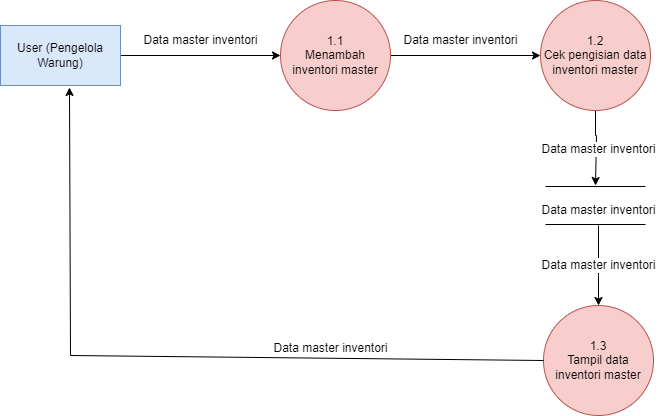

The diagram above was exported from draw.io. Its source (the exported page's mxGraphModel, read from the mxfile embedded in the PNG):
<mxGraphModel dx="794" dy="459" grid="1" gridSize="10" guides="1" tooltips="1" connect="1" arrows="1" fold="1" page="1" pageScale="1" pageWidth="850" pageHeight="1100" math="0" shadow="0">
  <root>
    <mxCell id="0" />
    <mxCell id="1" parent="0" />
    <mxCell id="QOEGryxygl57YnGyu1L9-1" style="edgeStyle=orthogonalEdgeStyle;rounded=0;orthogonalLoop=1;jettySize=auto;html=1;entryX=0;entryY=0.5;entryDx=0;entryDy=0;" parent="1" source="4bgEMqiGWm1VM6ku9c0--1" target="Wm245h9opatdkb-J6Uga-1" edge="1">
      <mxGeometry relative="1" as="geometry" />
    </mxCell>
    <mxCell id="4bgEMqiGWm1VM6ku9c0--1" value="User (Pengelola Warung)" style="rounded=0;whiteSpace=wrap;html=1;fillColor=#dae8fc;strokeColor=#6c8ebf;" parent="1" vertex="1">
      <mxGeometry x="120" y="80" width="120" height="60" as="geometry" />
    </mxCell>
    <mxCell id="Puh3rRFnQpf2xOHNs6TN-2" style="edgeStyle=orthogonalEdgeStyle;rounded=0;orthogonalLoop=1;jettySize=auto;html=1;entryX=0;entryY=0.5;entryDx=0;entryDy=0;" parent="1" source="Wm245h9opatdkb-J6Uga-1" target="wt3FOsB3Co9c10rsflAO-1" edge="1">
      <mxGeometry relative="1" as="geometry" />
    </mxCell>
    <mxCell id="Wm245h9opatdkb-J6Uga-1" value="1.1&lt;br&gt;Menambah inventori master" style="ellipse;whiteSpace=wrap;html=1;aspect=fixed;fillColor=#f8cecc;strokeColor=#b85450;" parent="1" vertex="1">
      <mxGeometry x="400" y="55" width="110" height="110" as="geometry" />
    </mxCell>
    <mxCell id="Puh3rRFnQpf2xOHNs6TN-5" style="edgeStyle=orthogonalEdgeStyle;rounded=0;orthogonalLoop=1;jettySize=auto;html=1;" parent="1" source="wt3FOsB3Co9c10rsflAO-1" edge="1">
      <mxGeometry relative="1" as="geometry">
        <mxPoint x="715" y="240" as="targetPoint" />
        <Array as="points">
          <mxPoint x="715" y="190" />
          <mxPoint x="716" y="190" />
        </Array>
      </mxGeometry>
    </mxCell>
    <mxCell id="Puh3rRFnQpf2xOHNs6TN-8" value="&lt;font style=&quot;font-size: 12px;&quot;&gt;Data master inventori&lt;/font&gt;" style="edgeLabel;html=1;align=center;verticalAlign=middle;resizable=0;points=[];" parent="Puh3rRFnQpf2xOHNs6TN-5" vertex="1" connectable="0">
      <mxGeometry x="0.0251" y="2" relative="1" as="geometry">
        <mxPoint as="offset" />
      </mxGeometry>
    </mxCell>
    <mxCell id="wt3FOsB3Co9c10rsflAO-1" value="1.2&lt;br&gt;Cek pengisian data inventori master" style="ellipse;whiteSpace=wrap;html=1;aspect=fixed;fillColor=#f8cecc;strokeColor=#b85450;" parent="1" vertex="1">
      <mxGeometry x="660" y="55" width="110" height="110" as="geometry" />
    </mxCell>
    <mxCell id="Puh3rRFnQpf2xOHNs6TN-1" value="Data master inventori" style="text;html=1;align=center;verticalAlign=middle;resizable=0;points=[];autosize=1;strokeColor=none;fillColor=none;" parent="1" vertex="1">
      <mxGeometry x="250" y="80" width="140" height="30" as="geometry" />
    </mxCell>
    <mxCell id="Puh3rRFnQpf2xOHNs6TN-3" value="Data master inventori" style="text;html=1;align=center;verticalAlign=middle;resizable=0;points=[];autosize=1;strokeColor=none;fillColor=none;" parent="1" vertex="1">
      <mxGeometry x="510" y="80" width="140" height="30" as="geometry" />
    </mxCell>
    <mxCell id="Puh3rRFnQpf2xOHNs6TN-4" value="" style="shape=link;html=1;rounded=0;width=38;" parent="1" edge="1">
      <mxGeometry width="100" relative="1" as="geometry">
        <mxPoint x="665" y="260" as="sourcePoint" />
        <mxPoint x="765" y="260" as="targetPoint" />
      </mxGeometry>
    </mxCell>
    <mxCell id="Puh3rRFnQpf2xOHNs6TN-12" value="&lt;font style=&quot;font-size: 12px;&quot;&gt;Data master inventori&lt;/font&gt;" style="edgeStyle=orthogonalEdgeStyle;rounded=0;orthogonalLoop=1;jettySize=auto;html=1;entryX=0.5;entryY=0;entryDx=0;entryDy=0;" parent="1" source="Puh3rRFnQpf2xOHNs6TN-9" target="Puh3rRFnQpf2xOHNs6TN-11" edge="1">
      <mxGeometry relative="1" as="geometry">
        <Array as="points">
          <mxPoint x="718" y="330" />
          <mxPoint x="718" y="330" />
        </Array>
      </mxGeometry>
    </mxCell>
    <mxCell id="Puh3rRFnQpf2xOHNs6TN-9" value="Data master inventori" style="text;html=1;align=center;verticalAlign=middle;resizable=0;points=[];autosize=1;strokeColor=none;fillColor=none;" parent="1" vertex="1">
      <mxGeometry x="648" y="250" width="140" height="30" as="geometry" />
    </mxCell>
    <mxCell id="Puh3rRFnQpf2xOHNs6TN-11" value="1.3&lt;br&gt;Tampil data inventori master" style="ellipse;whiteSpace=wrap;html=1;aspect=fixed;fillColor=#f8cecc;strokeColor=#b85450;" parent="1" vertex="1">
      <mxGeometry x="663" y="360" width="110" height="110" as="geometry" />
    </mxCell>
    <mxCell id="v9VmCKzIJIQXdym4Jd---1" value="" style="endArrow=classic;html=1;rounded=0;exitX=0;exitY=0.5;exitDx=0;exitDy=0;entryX=0.575;entryY=1.033;entryDx=0;entryDy=0;entryPerimeter=0;" edge="1" parent="1" source="Puh3rRFnQpf2xOHNs6TN-11" target="4bgEMqiGWm1VM6ku9c0--1">
      <mxGeometry width="50" height="50" relative="1" as="geometry">
        <mxPoint x="350" y="400" as="sourcePoint" />
        <mxPoint x="190" y="330" as="targetPoint" />
        <Array as="points">
          <mxPoint x="190" y="410" />
        </Array>
      </mxGeometry>
    </mxCell>
    <mxCell id="MsqG6-ZugzpBWHukdVpL-1" value="Data master inventori" style="text;html=1;align=center;verticalAlign=middle;resizable=0;points=[];autosize=1;strokeColor=none;fillColor=none;" vertex="1" parent="1">
      <mxGeometry x="380" y="388" width="140" height="30" as="geometry" />
    </mxCell>
  </root>
</mxGraphModel>